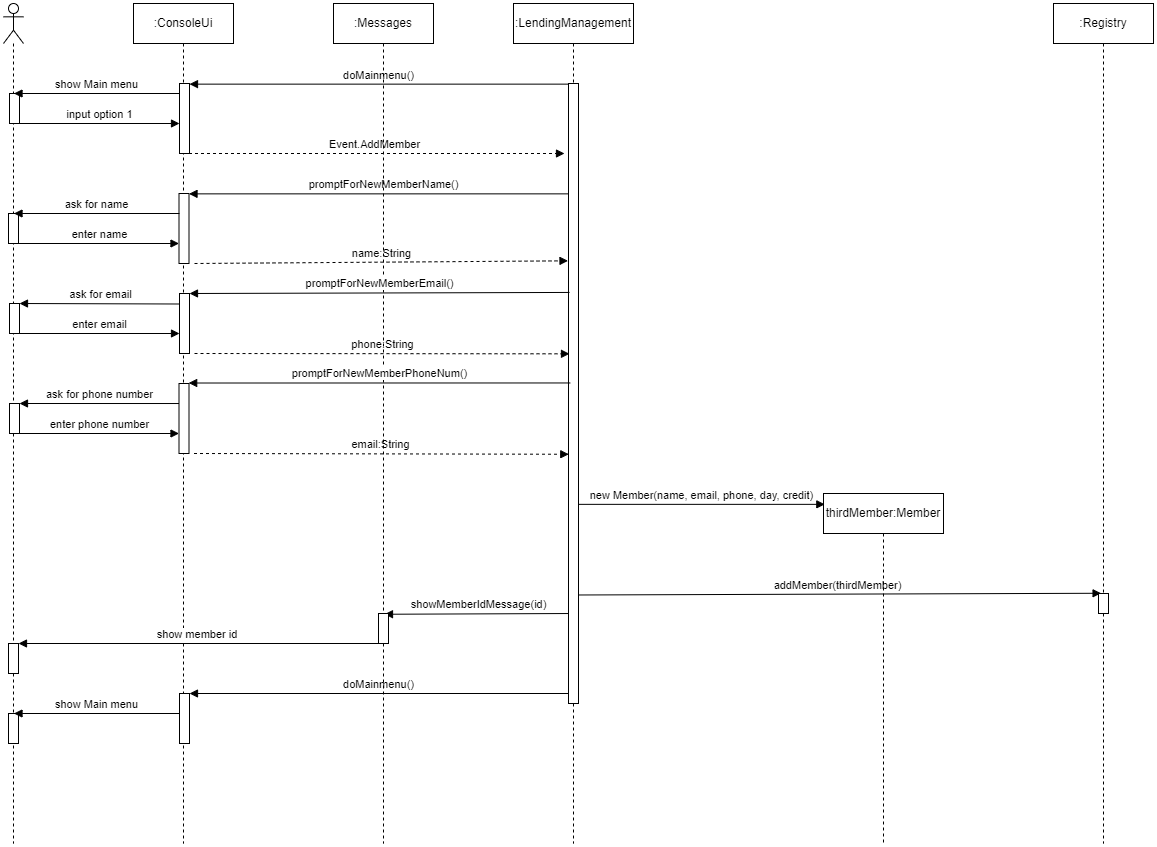

The diagram above was exported from draw.io. Its source (the exported page's mxGraphModel, read from the mxfile embedded in the PNG):
<mxGraphModel dx="1769" dy="574" grid="1" gridSize="10" guides="1" tooltips="1" connect="1" arrows="1" fold="1" page="1" pageScale="1" pageWidth="827" pageHeight="1169" math="0" shadow="0">
  <root>
    <mxCell id="0" />
    <mxCell id="1" parent="0" />
    <mxCell id="9igR4X_PGZPBnEGEsbyF-65" value="showMemberIdMessage(id)" style="html=1;verticalAlign=bottom;endArrow=block;rounded=0;entryX=0.6;entryY=0.025;entryDx=0;entryDy=0;entryPerimeter=0;" parent="1" target="9igR4X_PGZPBnEGEsbyF-66" edge="1">
      <mxGeometry width="80" relative="1" as="geometry">
        <mxPoint x="410" y="660" as="sourcePoint" />
        <mxPoint x="290" y="660" as="targetPoint" />
      </mxGeometry>
    </mxCell>
    <mxCell id="9igR4X_PGZPBnEGEsbyF-62" value="addMember(thirdMember)" style="html=1;verticalAlign=bottom;endArrow=block;rounded=0;exitX=0.5;exitY=0.825;exitDx=0;exitDy=0;exitPerimeter=0;entryX=0.258;entryY=-0.012;entryDx=0;entryDy=0;entryPerimeter=0;" parent="1" source="9igR4X_PGZPBnEGEsbyF-21" target="9igR4X_PGZPBnEGEsbyF-63" edge="1">
      <mxGeometry width="80" relative="1" as="geometry">
        <mxPoint x="420" y="640" as="sourcePoint" />
        <mxPoint x="930" y="640" as="targetPoint" />
      </mxGeometry>
    </mxCell>
    <mxCell id="9igR4X_PGZPBnEGEsbyF-39" value="promptForNewMemberName()" style="html=1;verticalAlign=bottom;endArrow=block;rounded=0;exitX=1;exitY=0.178;exitDx=0;exitDy=0;exitPerimeter=0;" parent="1" source="9igR4X_PGZPBnEGEsbyF-21" target="9igR4X_PGZPBnEGEsbyF-36" edge="1">
      <mxGeometry width="80" relative="1" as="geometry">
        <mxPoint x="194.5" y="230.64" as="sourcePoint" />
        <mxPoint x="40.5" y="223" as="targetPoint" />
      </mxGeometry>
    </mxCell>
    <mxCell id="9igR4X_PGZPBnEGEsbyF-2" value="" style="shape=umlLifeline;participant=umlActor;perimeter=lifelinePerimeter;whiteSpace=wrap;html=1;container=1;collapsible=0;recursiveResize=0;verticalAlign=top;spacingTop=36;outlineConnect=0;" parent="1" vertex="1">
      <mxGeometry x="-160" y="50" width="20" height="840" as="geometry" />
    </mxCell>
    <mxCell id="9igR4X_PGZPBnEGEsbyF-25" value="" style="html=1;points=[];perimeter=orthogonalPerimeter;" parent="9igR4X_PGZPBnEGEsbyF-2" vertex="1">
      <mxGeometry x="6" y="90" width="10" height="30" as="geometry" />
    </mxCell>
    <mxCell id="9igR4X_PGZPBnEGEsbyF-68" value="" style="html=1;points=[];perimeter=orthogonalPerimeter;" parent="9igR4X_PGZPBnEGEsbyF-2" vertex="1">
      <mxGeometry x="5" y="640" width="10" height="30" as="geometry" />
    </mxCell>
    <mxCell id="9igR4X_PGZPBnEGEsbyF-35" value="" style="html=1;points=[];perimeter=orthogonalPerimeter;" parent="9igR4X_PGZPBnEGEsbyF-2" vertex="1">
      <mxGeometry x="5" y="210" width="10" height="30" as="geometry" />
    </mxCell>
    <mxCell id="9igR4X_PGZPBnEGEsbyF-47" value="" style="html=1;points=[];perimeter=orthogonalPerimeter;" parent="9igR4X_PGZPBnEGEsbyF-2" vertex="1">
      <mxGeometry x="6" y="300" width="10" height="30" as="geometry" />
    </mxCell>
    <mxCell id="9igR4X_PGZPBnEGEsbyF-53" value="" style="html=1;points=[];perimeter=orthogonalPerimeter;" parent="9igR4X_PGZPBnEGEsbyF-2" vertex="1">
      <mxGeometry x="6" y="400" width="10" height="30" as="geometry" />
    </mxCell>
    <mxCell id="9igR4X_PGZPBnEGEsbyF-69" value="" style="html=1;points=[];perimeter=orthogonalPerimeter;" parent="9igR4X_PGZPBnEGEsbyF-2" vertex="1">
      <mxGeometry x="5" y="710" width="10" height="30" as="geometry" />
    </mxCell>
    <mxCell id="9igR4X_PGZPBnEGEsbyF-4" value=":ConsoleUi" style="shape=umlLifeline;perimeter=lifelinePerimeter;whiteSpace=wrap;html=1;container=1;collapsible=0;recursiveResize=0;outlineConnect=0;" parent="1" vertex="1">
      <mxGeometry x="-30" y="50" width="100" height="840" as="geometry" />
    </mxCell>
    <mxCell id="9igR4X_PGZPBnEGEsbyF-23" value="" style="html=1;points=[];perimeter=orthogonalPerimeter;" parent="9igR4X_PGZPBnEGEsbyF-4" vertex="1">
      <mxGeometry x="46" y="80" width="10" height="70" as="geometry" />
    </mxCell>
    <mxCell id="9igR4X_PGZPBnEGEsbyF-24" value="show Main menu" style="html=1;verticalAlign=bottom;endArrow=block;rounded=0;exitX=-0.1;exitY=0.038;exitDx=0;exitDy=0;exitPerimeter=0;" parent="9igR4X_PGZPBnEGEsbyF-4" edge="1">
      <mxGeometry width="80" relative="1" as="geometry">
        <mxPoint x="46" y="89.99999999999997" as="sourcePoint" />
        <mxPoint x="-119.5" y="90" as="targetPoint" />
      </mxGeometry>
    </mxCell>
    <mxCell id="9igR4X_PGZPBnEGEsbyF-27" value="input option 1" style="html=1;verticalAlign=bottom;endArrow=block;entryX=0;entryY=0;rounded=0;" parent="9igR4X_PGZPBnEGEsbyF-4" edge="1">
      <mxGeometry relative="1" as="geometry">
        <mxPoint x="-114" y="120.00000000000193" as="sourcePoint" />
        <mxPoint x="46" y="120.00000000000193" as="targetPoint" />
      </mxGeometry>
    </mxCell>
    <mxCell id="9igR4X_PGZPBnEGEsbyF-36" value="" style="html=1;points=[];perimeter=orthogonalPerimeter;" parent="9igR4X_PGZPBnEGEsbyF-4" vertex="1">
      <mxGeometry x="45.5" y="190" width="10" height="70" as="geometry" />
    </mxCell>
    <mxCell id="9igR4X_PGZPBnEGEsbyF-40" value="name:String" style="html=1;verticalAlign=bottom;endArrow=block;rounded=0;dashed=1;entryX=-0.05;entryY=0.286;entryDx=0;entryDy=0;entryPerimeter=0;" parent="9igR4X_PGZPBnEGEsbyF-4" target="9igR4X_PGZPBnEGEsbyF-21" edge="1">
      <mxGeometry relative="1" as="geometry">
        <mxPoint x="61" y="260" as="sourcePoint" />
        <mxPoint x="440" y="250" as="targetPoint" />
      </mxGeometry>
    </mxCell>
    <mxCell id="9igR4X_PGZPBnEGEsbyF-48" value="" style="html=1;points=[];perimeter=orthogonalPerimeter;" parent="9igR4X_PGZPBnEGEsbyF-4" vertex="1">
      <mxGeometry x="46" y="290" width="10" height="60" as="geometry" />
    </mxCell>
    <mxCell id="9igR4X_PGZPBnEGEsbyF-52" value="phone:String" style="html=1;verticalAlign=bottom;endArrow=block;entryX=0.1;entryY=0.436;rounded=0;dashed=1;entryDx=0;entryDy=0;entryPerimeter=0;" parent="9igR4X_PGZPBnEGEsbyF-4" target="9igR4X_PGZPBnEGEsbyF-21" edge="1">
      <mxGeometry relative="1" as="geometry">
        <mxPoint x="61" y="350.00000000000193" as="sourcePoint" />
        <mxPoint x="221" y="350.00000000000193" as="targetPoint" />
      </mxGeometry>
    </mxCell>
    <mxCell id="9igR4X_PGZPBnEGEsbyF-54" value="" style="html=1;points=[];perimeter=orthogonalPerimeter;" parent="9igR4X_PGZPBnEGEsbyF-4" vertex="1">
      <mxGeometry x="45.5" y="380" width="10" height="70" as="geometry" />
    </mxCell>
    <mxCell id="9igR4X_PGZPBnEGEsbyF-56" value="enter phone number" style="html=1;verticalAlign=bottom;endArrow=block;entryX=0;entryY=0;rounded=0;" parent="9igR4X_PGZPBnEGEsbyF-4" edge="1">
      <mxGeometry relative="1" as="geometry">
        <mxPoint x="-114.5" y="430.00000000000193" as="sourcePoint" />
        <mxPoint x="45.5" y="430.00000000000193" as="targetPoint" />
      </mxGeometry>
    </mxCell>
    <mxCell id="9igR4X_PGZPBnEGEsbyF-58" value="email:String" style="html=1;verticalAlign=bottom;endArrow=block;entryX=0.029;entryY=0.598;rounded=0;dashed=1;entryDx=0;entryDy=0;entryPerimeter=0;" parent="9igR4X_PGZPBnEGEsbyF-4" target="9igR4X_PGZPBnEGEsbyF-21" edge="1">
      <mxGeometry relative="1" as="geometry">
        <mxPoint x="60.5" y="450.00000000000193" as="sourcePoint" />
        <mxPoint x="220.5" y="450.00000000000193" as="targetPoint" />
      </mxGeometry>
    </mxCell>
    <mxCell id="9igR4X_PGZPBnEGEsbyF-72" value="doMainmenu()" style="html=1;verticalAlign=bottom;endArrow=block;rounded=0;exitX=-0.1;exitY=0.038;exitDx=0;exitDy=0;exitPerimeter=0;" parent="9igR4X_PGZPBnEGEsbyF-4" edge="1">
      <mxGeometry width="80" relative="1" as="geometry">
        <mxPoint x="435.0000000000002" y="690" as="sourcePoint" />
        <mxPoint x="56" y="690" as="targetPoint" />
      </mxGeometry>
    </mxCell>
    <mxCell id="9igR4X_PGZPBnEGEsbyF-73" value="" style="html=1;points=[];perimeter=orthogonalPerimeter;" parent="9igR4X_PGZPBnEGEsbyF-4" vertex="1">
      <mxGeometry x="46" y="690" width="10" height="50" as="geometry" />
    </mxCell>
    <mxCell id="9igR4X_PGZPBnEGEsbyF-13" value="thirdMember:Member" style="shape=umlLifeline;perimeter=lifelinePerimeter;whiteSpace=wrap;html=1;container=1;collapsible=0;recursiveResize=0;outlineConnect=0;" parent="1" vertex="1">
      <mxGeometry x="660" y="540" width="120" height="350" as="geometry" />
    </mxCell>
    <mxCell id="9igR4X_PGZPBnEGEsbyF-15" value=":LendingManagement" style="shape=umlLifeline;perimeter=lifelinePerimeter;whiteSpace=wrap;html=1;container=1;collapsible=0;recursiveResize=0;outlineConnect=0;" parent="1" vertex="1">
      <mxGeometry x="350" y="50" width="120" height="840" as="geometry" />
    </mxCell>
    <mxCell id="9igR4X_PGZPBnEGEsbyF-21" value="" style="html=1;points=[];perimeter=orthogonalPerimeter;" parent="9igR4X_PGZPBnEGEsbyF-15" vertex="1">
      <mxGeometry x="55" y="80" width="10" height="620" as="geometry" />
    </mxCell>
    <mxCell id="9igR4X_PGZPBnEGEsbyF-22" value="doMainmenu()" style="html=1;verticalAlign=bottom;endArrow=block;rounded=0;exitX=-0.1;exitY=0.038;exitDx=0;exitDy=0;exitPerimeter=0;" parent="1" target="9igR4X_PGZPBnEGEsbyF-23" edge="1">
      <mxGeometry width="80" relative="1" as="geometry">
        <mxPoint x="405" y="130.64" as="sourcePoint" />
        <mxPoint x="251" y="123" as="targetPoint" />
      </mxGeometry>
    </mxCell>
    <mxCell id="9igR4X_PGZPBnEGEsbyF-28" value="Event.AddMember" style="html=1;verticalAlign=bottom;endArrow=block;entryX=0;entryY=0;rounded=0;dashed=1;" parent="1" source="9igR4X_PGZPBnEGEsbyF-4" edge="1">
      <mxGeometry relative="1" as="geometry">
        <mxPoint x="241" y="200.00000000000193" as="sourcePoint" />
        <mxPoint x="401" y="200.00000000000193" as="targetPoint" />
      </mxGeometry>
    </mxCell>
    <mxCell id="9igR4X_PGZPBnEGEsbyF-59" value="new Member(name, email, phone, day, credit)" style="html=1;verticalAlign=bottom;endArrow=block;rounded=0;entryX=0.011;entryY=0.031;entryDx=0;entryDy=0;entryPerimeter=0;" parent="1" source="9igR4X_PGZPBnEGEsbyF-21" target="9igR4X_PGZPBnEGEsbyF-13" edge="1">
      <mxGeometry width="80" relative="1" as="geometry">
        <mxPoint x="450" y="560" as="sourcePoint" />
        <mxPoint x="650" y="560" as="targetPoint" />
      </mxGeometry>
    </mxCell>
    <mxCell id="9igR4X_PGZPBnEGEsbyF-60" value=":Registry" style="shape=umlLifeline;perimeter=lifelinePerimeter;whiteSpace=wrap;html=1;container=1;collapsible=0;recursiveResize=0;outlineConnect=0;" parent="1" vertex="1">
      <mxGeometry x="890" y="50" width="100" height="840" as="geometry" />
    </mxCell>
    <mxCell id="9igR4X_PGZPBnEGEsbyF-63" value="" style="html=1;points=[];perimeter=orthogonalPerimeter;" parent="9igR4X_PGZPBnEGEsbyF-60" vertex="1">
      <mxGeometry x="45" y="590" width="10" height="20" as="geometry" />
    </mxCell>
    <mxCell id="9igR4X_PGZPBnEGEsbyF-64" value=":Messages" style="shape=umlLifeline;perimeter=lifelinePerimeter;whiteSpace=wrap;html=1;container=1;collapsible=0;recursiveResize=0;outlineConnect=0;" parent="1" vertex="1">
      <mxGeometry x="170" y="50" width="100" height="840" as="geometry" />
    </mxCell>
    <mxCell id="9igR4X_PGZPBnEGEsbyF-66" value="" style="html=1;points=[];perimeter=orthogonalPerimeter;" parent="9igR4X_PGZPBnEGEsbyF-64" vertex="1">
      <mxGeometry x="45" y="610" width="10" height="30" as="geometry" />
    </mxCell>
    <mxCell id="9igR4X_PGZPBnEGEsbyF-67" value="show member id&amp;nbsp;" style="html=1;verticalAlign=bottom;endArrow=block;rounded=0;" parent="1" source="9igR4X_PGZPBnEGEsbyF-66" target="9igR4X_PGZPBnEGEsbyF-68" edge="1">
      <mxGeometry width="80" relative="1" as="geometry">
        <mxPoint x="40" y="740" as="sourcePoint" />
        <mxPoint x="120" y="740" as="targetPoint" />
      </mxGeometry>
    </mxCell>
    <mxCell id="9igR4X_PGZPBnEGEsbyF-51" value="promptForNewMemberEmail()" style="html=1;verticalAlign=bottom;endArrow=block;rounded=0;exitX=0.1;exitY=0.337;exitDx=0;exitDy=0;exitPerimeter=0;" parent="1" source="9igR4X_PGZPBnEGEsbyF-21" target="9igR4X_PGZPBnEGEsbyF-48" edge="1">
      <mxGeometry width="80" relative="1" as="geometry">
        <mxPoint x="195" y="330.64" as="sourcePoint" />
        <mxPoint x="41" y="323" as="targetPoint" />
      </mxGeometry>
    </mxCell>
    <mxCell id="9igR4X_PGZPBnEGEsbyF-57" value="promptForNewMemberPhoneNum()" style="html=1;verticalAlign=bottom;endArrow=block;rounded=0;exitX=0.171;exitY=0.483;exitDx=0;exitDy=0;exitPerimeter=0;entryX=0.967;entryY=-0.007;entryDx=0;entryDy=0;entryPerimeter=0;" parent="1" source="9igR4X_PGZPBnEGEsbyF-21" target="9igR4X_PGZPBnEGEsbyF-54" edge="1">
      <mxGeometry width="80" relative="1" as="geometry">
        <mxPoint x="194.5" y="430.64" as="sourcePoint" />
        <mxPoint x="40.5" y="423" as="targetPoint" />
      </mxGeometry>
    </mxCell>
    <mxCell id="9igR4X_PGZPBnEGEsbyF-37" value="ask for name" style="html=1;verticalAlign=bottom;endArrow=block;rounded=0;exitX=-0.1;exitY=0.038;exitDx=0;exitDy=0;exitPerimeter=0;" parent="1" edge="1">
      <mxGeometry width="80" relative="1" as="geometry">
        <mxPoint x="16" y="260" as="sourcePoint" />
        <mxPoint x="-149.5" y="260" as="targetPoint" />
      </mxGeometry>
    </mxCell>
    <mxCell id="9igR4X_PGZPBnEGEsbyF-38" value="enter name" style="html=1;verticalAlign=bottom;endArrow=block;entryX=0;entryY=0;rounded=0;" parent="1" edge="1">
      <mxGeometry relative="1" as="geometry">
        <mxPoint x="-144.5" y="290.00000000000193" as="sourcePoint" />
        <mxPoint x="15.5" y="290.00000000000193" as="targetPoint" />
      </mxGeometry>
    </mxCell>
    <mxCell id="9igR4X_PGZPBnEGEsbyF-49" value="ask for email" style="html=1;verticalAlign=bottom;endArrow=block;rounded=0;exitX=0.05;exitY=0.175;exitDx=0;exitDy=0;exitPerimeter=0;" parent="1" edge="1" source="9igR4X_PGZPBnEGEsbyF-48">
      <mxGeometry width="80" relative="1" as="geometry">
        <mxPoint y="350" as="sourcePoint" />
        <mxPoint x="-144" y="350" as="targetPoint" />
      </mxGeometry>
    </mxCell>
    <mxCell id="9igR4X_PGZPBnEGEsbyF-50" value="enter email" style="html=1;verticalAlign=bottom;endArrow=block;entryX=0;entryY=0;rounded=0;" parent="1" edge="1">
      <mxGeometry relative="1" as="geometry">
        <mxPoint x="-144" y="380.00000000000193" as="sourcePoint" />
        <mxPoint x="16" y="380.00000000000193" as="targetPoint" />
      </mxGeometry>
    </mxCell>
    <mxCell id="9igR4X_PGZPBnEGEsbyF-55" value="ask for phone number" style="html=1;verticalAlign=bottom;endArrow=block;rounded=0;exitX=0;exitY=0.286;exitDx=0;exitDy=0;exitPerimeter=0;" parent="1" edge="1" source="9igR4X_PGZPBnEGEsbyF-54">
      <mxGeometry width="80" relative="1" as="geometry">
        <mxPoint x="5" y="450" as="sourcePoint" />
        <mxPoint x="-144" y="450" as="targetPoint" />
      </mxGeometry>
    </mxCell>
    <mxCell id="9igR4X_PGZPBnEGEsbyF-70" value="show Main menu" style="html=1;verticalAlign=bottom;endArrow=block;rounded=0;exitX=-0.1;exitY=0.038;exitDx=0;exitDy=0;exitPerimeter=0;" parent="1" edge="1">
      <mxGeometry width="80" relative="1" as="geometry">
        <mxPoint x="16" y="760" as="sourcePoint" />
        <mxPoint x="-149.5" y="760" as="targetPoint" />
      </mxGeometry>
    </mxCell>
  </root>
</mxGraphModel>